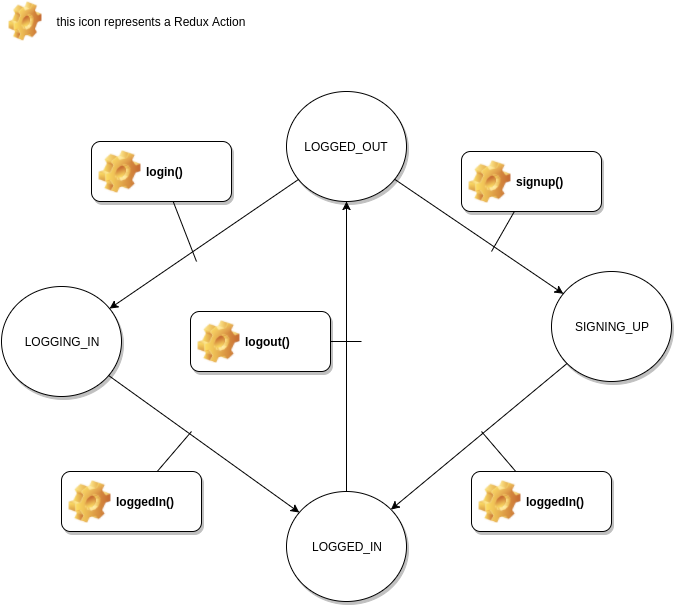

The diagram above was exported from draw.io. Its source (the exported page's mxGraphModel, read from the mxfile embedded in the PNG):
<mxGraphModel dx="1649" dy="892" grid="1" gridSize="10" guides="1" tooltips="1" connect="1" arrows="1" fold="1" page="1" pageScale="1" pageWidth="850" pageHeight="1100" background="#ffffff" math="0" shadow="0">
  <root>
    <mxCell id="0" />
    <mxCell id="1" parent="0" />
    <mxCell id="2" value="LOGGED_OUT" style="ellipse;whiteSpace=wrap;html=1;shadow=1;" vertex="1" parent="1">
      <mxGeometry x="365" y="120" width="120" height="110" as="geometry" />
    </mxCell>
    <mxCell id="3" value="LOGGING_IN" style="ellipse;whiteSpace=wrap;html=1;shadow=1;" vertex="1" parent="1">
      <mxGeometry x="80" y="315" width="120" height="110" as="geometry" />
    </mxCell>
    <mxCell id="5" value="LOGGED_IN" style="ellipse;whiteSpace=wrap;html=1;shadow=1;" vertex="1" parent="1">
      <mxGeometry x="365" y="520" width="120" height="110" as="geometry" />
    </mxCell>
    <mxCell id="6" value="SIGNING_UP" style="ellipse;whiteSpace=wrap;html=1;shadow=1;" vertex="1" parent="1">
      <mxGeometry x="630" y="300" width="120" height="110" as="geometry" />
    </mxCell>
    <mxCell id="8" value="" style="endArrow=classic;html=1;" edge="1" parent="1" source="2" target="3">
      <mxGeometry width="50" height="50" relative="1" as="geometry">
        <mxPoint x="10" y="60" as="sourcePoint" />
        <mxPoint x="60" y="10" as="targetPoint" />
      </mxGeometry>
    </mxCell>
    <mxCell id="9" value="" style="endArrow=classic;html=1;" edge="1" parent="1" source="3" target="5">
      <mxGeometry width="50" height="50" relative="1" as="geometry">
        <mxPoint x="10" y="60" as="sourcePoint" />
        <mxPoint x="60" y="10" as="targetPoint" />
      </mxGeometry>
    </mxCell>
    <mxCell id="10" value="" style="endArrow=classic;html=1;" edge="1" parent="1" source="6" target="5">
      <mxGeometry x="288.010686719874" y="392.98693441297473" width="50" height="50" as="geometry">
        <mxPoint x="288.010686719874" y="392.98693441297473" as="sourcePoint" />
        <mxPoint x="387.1208040893289" y="461.8528643695354" as="targetPoint" />
      </mxGeometry>
    </mxCell>
    <mxCell id="11" value="" style="endArrow=classic;html=1;" edge="1" parent="1" source="2" target="6">
      <mxGeometry x="282.873747866686" y="223.41722388261996" width="50" height="50" as="geometry">
        <mxPoint x="392.0631027194247" y="223.41722388261996" as="sourcePoint" />
        <mxPoint x="282.873747866686" y="321.5235596068201" as="targetPoint" />
      </mxGeometry>
    </mxCell>
    <mxCell id="12" value="login()" style="label;whiteSpace=wrap;html=1;image=img/clipart/Gear_128x128.png;shadow=1;" vertex="1" parent="1">
      <mxGeometry x="170" y="170" width="140" height="60" as="geometry" />
    </mxCell>
    <mxCell id="13" value="" style="shape=image;html=1;verticalLabelPosition=bottom;labelBackgroundColor=#ffffff;verticalAlign=top;imageAspect=1;aspect=fixed;image=img/clipart/Gear_128x128.png;shadow=1;" vertex="1" parent="1">
      <mxGeometry x="87" y="30" width="33" height="39" as="geometry" />
    </mxCell>
    <mxCell id="14" value="this icon represents a Redux Action" style="text;html=1;strokeColor=none;fillColor=none;align=center;verticalAlign=middle;whiteSpace=wrap;shadow=1;" vertex="1" parent="1">
      <mxGeometry x="119" y="40" width="220" height="20" as="geometry" />
    </mxCell>
    <mxCell id="15" value="loggedIn()" style="label;whiteSpace=wrap;html=1;image=img/clipart/Gear_128x128.png;shadow=1;" vertex="1" parent="1">
      <mxGeometry x="140" y="500" width="140" height="60" as="geometry" />
    </mxCell>
    <mxCell id="16" value="logout()" style="label;whiteSpace=wrap;html=1;image=img/clipart/Gear_128x128.png;shadow=1;" vertex="1" parent="1">
      <mxGeometry x="269" y="340" width="140" height="60" as="geometry" />
    </mxCell>
    <mxCell id="17" value="" style="endArrow=classic;html=1;" edge="1" parent="1" source="5" target="2">
      <mxGeometry x="288.010686719874" y="392.98693441297473" width="50" height="50" as="geometry">
        <mxPoint x="288.010686719874" y="392.98693441297473" as="sourcePoint" />
        <mxPoint x="387.1208040893289" y="461.8528643695354" as="targetPoint" />
      </mxGeometry>
    </mxCell>
    <mxCell id="18" value="signup()" style="label;whiteSpace=wrap;html=1;image=img/clipart/Gear_128x128.png;shadow=1;" vertex="1" parent="1">
      <mxGeometry x="540" y="180" width="140" height="60" as="geometry" />
    </mxCell>
    <mxCell id="19" value="loggedIn()" style="label;whiteSpace=wrap;html=1;image=img/clipart/Gear_128x128.png;shadow=1;" vertex="1" parent="1">
      <mxGeometry x="550" y="500" width="140" height="60" as="geometry" />
    </mxCell>
    <mxCell id="23" value="" style="endArrow=none;html=1;" edge="1" parent="1" source="16">
      <mxGeometry width="50" height="50" relative="1" as="geometry">
        <mxPoint x="470" y="390" as="sourcePoint" />
        <mxPoint x="440" y="370" as="targetPoint" />
      </mxGeometry>
    </mxCell>
    <mxCell id="24" value="" style="endArrow=none;html=1;" edge="1" parent="1" source="12">
      <mxGeometry x="419" y="380" width="50" height="50" as="geometry">
        <mxPoint x="419" y="380" as="sourcePoint" />
        <mxPoint x="275" y="290" as="targetPoint" />
      </mxGeometry>
    </mxCell>
    <mxCell id="25" value="" style="endArrow=none;html=1;" edge="1" parent="1" target="18">
      <mxGeometry x="429" y="390" width="50" height="50" as="geometry">
        <mxPoint x="570" y="280" as="sourcePoint" />
        <mxPoint x="460" y="390" as="targetPoint" />
      </mxGeometry>
    </mxCell>
    <mxCell id="26" value="" style="endArrow=none;html=1;" edge="1" parent="1" source="15">
      <mxGeometry x="439" y="400" width="50" height="50" as="geometry">
        <mxPoint x="439" y="400" as="sourcePoint" />
        <mxPoint x="270" y="460" as="targetPoint" />
      </mxGeometry>
    </mxCell>
    <mxCell id="27" value="" style="endArrow=none;html=1;" edge="1" parent="1" target="19">
      <mxGeometry x="449" y="410" width="50" height="50" as="geometry">
        <mxPoint x="560" y="460" as="sourcePoint" />
        <mxPoint x="480" y="410" as="targetPoint" />
      </mxGeometry>
    </mxCell>
  </root>
</mxGraphModel>